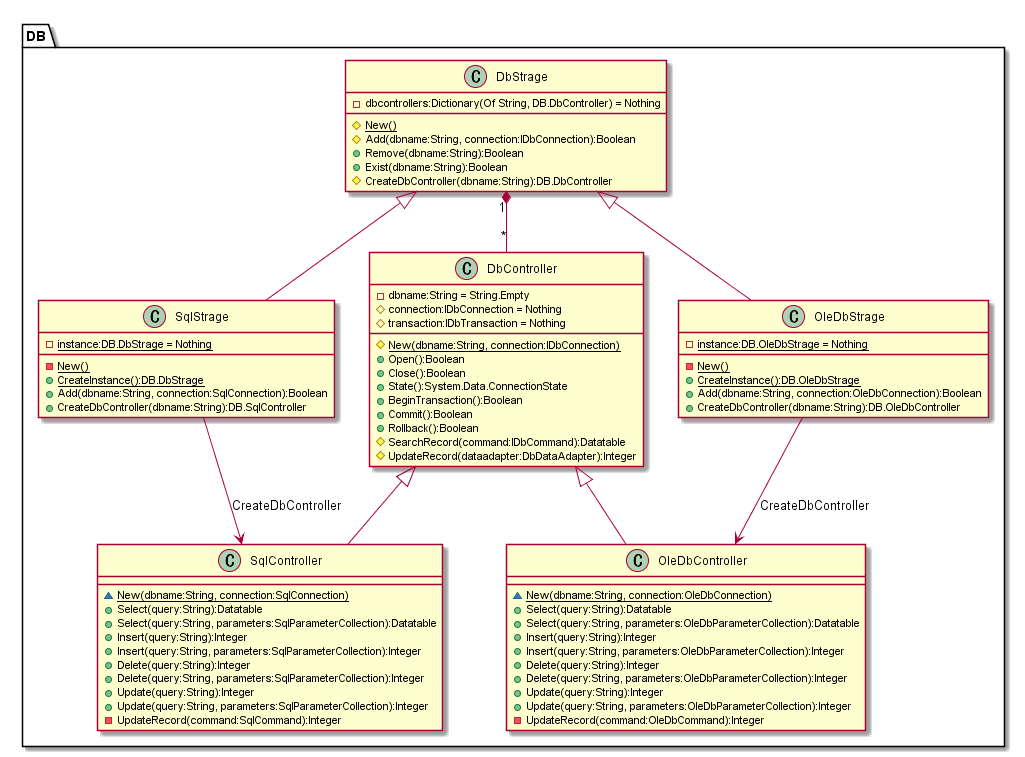

The diagram above was rendered by PlantUML. Its source (embedded in the PNG):
@startuml DbControll.png
class DB.DbStrage {
  - {field} dbcontrollers:Dictionary(Of String, DB.DbController) = Nothing

  # {static} New()
  # Add(dbname:String, connection:IDbConnection):Boolean
  + Remove(dbname:String):Boolean
  + Exist(dbname:String):Boolean
  # CreateDbController(dbname:String):DB.DbController
}

class DB.SqlStrage {
  - {static} instance:DB.DbStrage = Nothing

  - {static} New()
  + {static} CreateInstance():DB.DbStrage
  + Add(dbname:String, connection:SqlConnection):Boolean
  + CreateDbController(dbname:String):DB.SqlController
}

class DB.OleDbStrage {
  - {static} instance:DB.OleDbStrage = Nothing

  - {static} New()
  + {static} CreateInstance():DB.OleDbStrage
  + Add(dbname:String, connection:OleDbConnection):Boolean
  + CreateDbController(dbname:String):DB.OleDbController
}

class DB.DbController {
  - dbname:String = String.Empty
  # connection:IDbConnection = Nothing
  # transaction:IDbTransaction = Nothing

  # {static} New(dbname:String, connection:IDbConnection)
  + Open():Boolean
  + Close():Boolean
  + State():System.Data.ConnectionState
  + BeginTransaction():Boolean
  + Commit():Boolean
  + Rollback():Boolean
  # SearchRecord(command:IDbCommand):Datatable
  # UpdateRecord(dataadapter:DbDataAdapter):Integer
}

class DB.SqlController {

  ~ {static} New(dbname:String, connection:SqlConnection)
  + Select(query:String):Datatable
  + Select(query:String, parameters:SqlParameterCollection):Datatable
  + Insert(query:String):Integer
  + Insert(query:String, parameters:SqlParameterCollection):Integer
  + Delete(query:String):Integer
  + Delete(query:String, parameters:SqlParameterCollection):Integer
  + Update(query:String):Integer
  + Update(query:String, parameters:SqlParameterCollection):Integer
  - UpdateRecord(command:SqlCommand):Integer
}

class DB.OleDbController {

  ~ {static} New(dbname:String, connection:OleDbConnection)
  + Select(query:String):Datatable
  + Select(query:String, parameters:OleDbParameterCollection):Datatable
  + Insert(query:String):Integer
  + Insert(query:String, parameters:OleDbParameterCollection):Integer
  + Delete(query:String):Integer
  + Delete(query:String, parameters:OleDbParameterCollection):Integer
  + Update(query:String):Integer
  + Update(query:String, parameters:OleDbParameterCollection):Integer
  - UpdateRecord(command:OleDbCommand):Integer
}

DB.DbStrage <|-- DB.SqlStrage
DB.DbStrage <|-- DB.OleDbStrage
DB.DbController <|-- DB.SqlController
DB.DbController <|-- DB.OleDbController

DB.DbStrage "1" *-- "*" DB.DbController
DB.SqlStrage --> DB.SqlController:CreateDbController
DB.OleDbStrage --> DB.OleDbController:CreateDbController

@enduml